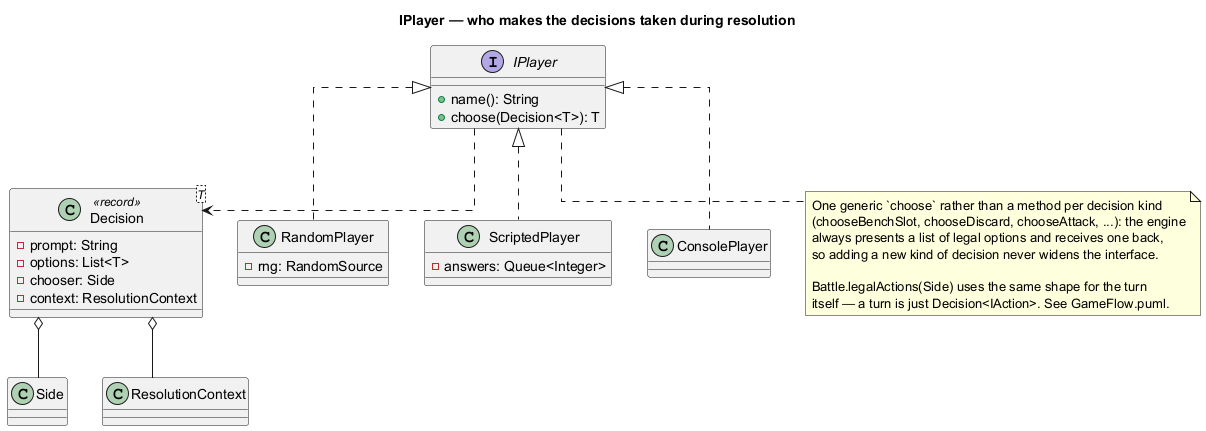

The diagram above was rendered by PlantUML. Its source (embedded in the PNG):
@startuml
title IPlayer — who makes the decisions taken during resolution

skinparam linetype ortho

/'
  Several things cannot be decided when a card is constructed, only when it
  resolves: ChoiceAction picks a branch, ChosenFrom picks a bench slot, a
  knockout forces a replacement active. All of them route through here.
'/

interface IPlayer {
    + name(): String
    + choose(Decision<T>): T
}

class "Decision<T>" as Decision <<record>> {
    - prompt: String
    - options: List<T>
    /' Not always the controller — plenty of cards make the OPPONENT choose. '/
    - chooser: Side
    - context: ResolutionContext
}

/' Picks uniformly from a seeded RandomSource. Self-play, fuzzing, and a
   baseline to measure any real AI against. '/
class RandomPlayer implements IPlayer {
    - rng: RandomSource
}

/' Replays a fixed list of answers, failing loudly if the game asks a question
   the script did not anticipate. This is what makes rule tests deterministic
   and readable. '/
class ScriptedPlayer implements IPlayer {
    - answers: Queue<Integer>
}

class ConsolePlayer implements IPlayer {}

IPlayer ..> Decision
Decision o-- Side
Decision o-- ResolutionContext

note bottom of IPlayer
  One generic `choose` rather than a method per decision kind
  (chooseBenchSlot, chooseDiscard, chooseAttack, ...): the engine
  always presents a list of legal options and receives one back,
  so adding a new kind of decision never widens the interface.

  Battle.legalActions(Side) uses the same shape for the turn
  itself — a turn is just Decision<IAction>. See GameFlow.puml.
end note

@enduml